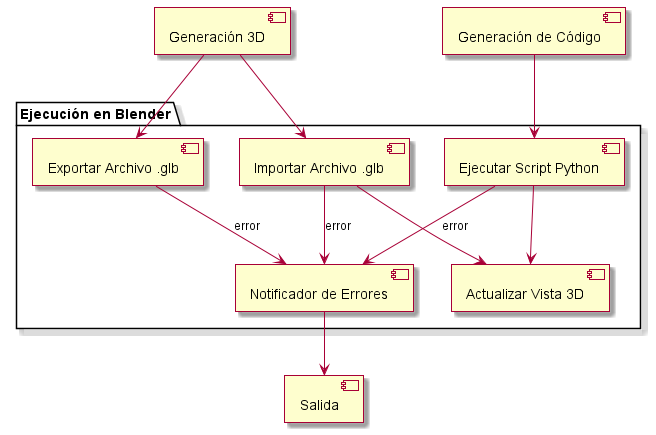

The diagram above was rendered by PlantUML. Its source (embedded in the PNG):
@startuml EjecucionEnBlender
skin rose

' ———————————— Ejecución en Blender ————————————
package "Ejecución en Blender" {
  component "Ejecutar Script Python"      as CodeExec
  component "Importar Archivo .glb"       as ObjImp
  component "Actualizar Vista 3D"         as ViewUpd
  component "Exportar Archivo .glb"       as Export3D
  component "Notificador de Errores"      as ErrNotifierEB
}

' ———————————— Componentes externos ————————————
component "Generación de Código"         as GC
component "Generación 3D"               as G3D
component "Salida"                      as Salida

' ———————————— Flujo principal ————————————
GC   --> CodeExec
G3D  --> ObjImp
G3D  --> Export3D
CodeExec --> ViewUpd
ObjImp    --> ViewUpd

' ———————————— Manejo de errores ————————————
CodeExec   --> ErrNotifierEB : error
ObjImp      --> ErrNotifierEB : error
Export3D    --> ErrNotifierEB : error
ErrNotifierEB --> Salida

@enduml